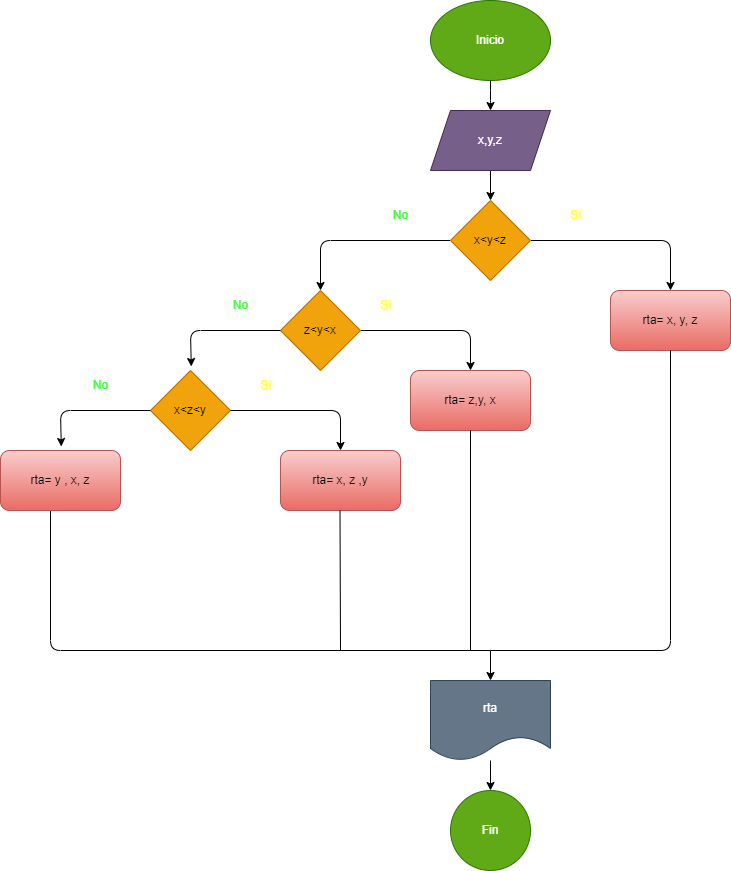

The diagram above was exported from draw.io. Its source (the exported page's mxGraphModel, read from the mxfile embedded in the PNG):
<mxGraphModel dx="1922" dy="568" grid="1" gridSize="10" guides="1" tooltips="1" connect="1" arrows="1" fold="1" page="1" pageScale="1" pageWidth="850" pageHeight="1100" math="0" shadow="0">
  <root>
    <mxCell id="0" />
    <mxCell id="1" parent="0" />
    <mxCell id="2" value="Inicio" style="ellipse;whiteSpace=wrap;html=1;fillColor=#60a917;fontColor=#ffffff;strokeColor=#2D7600;" parent="1" vertex="1">
      <mxGeometry x="280" y="30" width="120" height="80" as="geometry" />
    </mxCell>
    <mxCell id="3" value="" style="endArrow=classic;html=1;exitX=0.5;exitY=1;exitDx=0;exitDy=0;entryX=0.5;entryY=0;entryDx=0;entryDy=0;" parent="1" source="2" target="5" edge="1">
      <mxGeometry width="50" height="50" relative="1" as="geometry">
        <mxPoint x="330" y="220" as="sourcePoint" />
        <mxPoint x="340" y="160" as="targetPoint" />
        <Array as="points">
          <mxPoint x="340" y="130" />
        </Array>
      </mxGeometry>
    </mxCell>
    <mxCell id="7" style="edgeStyle=none;html=1;entryX=0.5;entryY=0;entryDx=0;entryDy=0;" parent="1" source="5" target="6" edge="1">
      <mxGeometry relative="1" as="geometry">
        <mxPoint x="340" y="228" as="targetPoint" />
      </mxGeometry>
    </mxCell>
    <mxCell id="5" value="x,y,z" style="shape=parallelogram;perimeter=parallelogramPerimeter;whiteSpace=wrap;html=1;fixedSize=1;fillColor=#76608a;fontColor=#ffffff;strokeColor=#432D57;" parent="1" vertex="1">
      <mxGeometry x="280" y="140" width="120" height="60" as="geometry" />
    </mxCell>
    <mxCell id="9" style="edgeStyle=none;html=1;" parent="1" source="6" edge="1">
      <mxGeometry relative="1" as="geometry">
        <mxPoint x="520" y="320" as="targetPoint" />
        <Array as="points">
          <mxPoint x="520" y="270" />
        </Array>
      </mxGeometry>
    </mxCell>
    <mxCell id="10" style="edgeStyle=none;html=1;" parent="1" source="6" edge="1">
      <mxGeometry relative="1" as="geometry">
        <mxPoint x="170" y="320" as="targetPoint" />
        <Array as="points">
          <mxPoint x="170" y="270" />
        </Array>
      </mxGeometry>
    </mxCell>
    <mxCell id="6" value="x&amp;lt;y&amp;lt;z" style="rhombus;whiteSpace=wrap;html=1;fillColor=#f0a30a;fontColor=#000000;strokeColor=#BD7000;" parent="1" vertex="1">
      <mxGeometry x="300" y="230" width="80" height="80" as="geometry" />
    </mxCell>
    <mxCell id="11" value="rta= x, y, z" style="rounded=1;whiteSpace=wrap;html=1;fillColor=#f8cecc;strokeColor=#b85450;gradientColor=#ea6b66;" parent="1" vertex="1">
      <mxGeometry x="460" y="320" width="120" height="60" as="geometry" />
    </mxCell>
    <mxCell id="14" style="edgeStyle=none;html=1;" parent="1" source="12" edge="1">
      <mxGeometry relative="1" as="geometry">
        <mxPoint x="320" y="400" as="targetPoint" />
        <Array as="points">
          <mxPoint x="320" y="360" />
        </Array>
      </mxGeometry>
    </mxCell>
    <mxCell id="12" value="z&amp;lt;y&amp;lt;x" style="rhombus;whiteSpace=wrap;html=1;fillColor=#f0a30a;fontColor=#000000;strokeColor=#BD7000;" parent="1" vertex="1">
      <mxGeometry x="130" y="320" width="80" height="80" as="geometry" />
    </mxCell>
    <mxCell id="15" value="rta= z,y, x" style="rounded=1;whiteSpace=wrap;html=1;fillColor=#f8cecc;strokeColor=#b85450;gradientColor=#ea6b66;" parent="1" vertex="1">
      <mxGeometry x="260" y="400" width="120" height="60" as="geometry" />
    </mxCell>
    <mxCell id="17" style="edgeStyle=none;html=1;entryX=0.423;entryY=-0.067;entryDx=0;entryDy=0;entryPerimeter=0;" parent="1" edge="1">
      <mxGeometry relative="1" as="geometry">
        <mxPoint x="40.75999999999999" y="395.98" as="targetPoint" />
        <mxPoint x="130" y="360" as="sourcePoint" />
        <Array as="points">
          <mxPoint x="40" y="360" />
        </Array>
      </mxGeometry>
    </mxCell>
    <mxCell id="18" value="" style="endArrow=none;html=1;" parent="1" edge="1">
      <mxGeometry width="50" height="50" relative="1" as="geometry">
        <mxPoint x="340" y="680" as="sourcePoint" />
        <mxPoint x="-100" y="540" as="targetPoint" />
        <Array as="points">
          <mxPoint x="-100" y="680" />
        </Array>
      </mxGeometry>
    </mxCell>
    <mxCell id="19" value="" style="endArrow=none;html=1;entryX=0.5;entryY=1;entryDx=0;entryDy=0;" parent="1" target="11" edge="1">
      <mxGeometry width="50" height="50" relative="1" as="geometry">
        <mxPoint x="340" y="680" as="sourcePoint" />
        <mxPoint x="50" y="470" as="targetPoint" />
        <Array as="points">
          <mxPoint x="520" y="680" />
        </Array>
      </mxGeometry>
    </mxCell>
    <mxCell id="20" value="" style="endArrow=none;html=1;entryX=0.5;entryY=1;entryDx=0;entryDy=0;" parent="1" target="15" edge="1">
      <mxGeometry width="50" height="50" relative="1" as="geometry">
        <mxPoint x="320" y="680" as="sourcePoint" />
        <mxPoint x="300" y="370" as="targetPoint" />
      </mxGeometry>
    </mxCell>
    <mxCell id="21" value="" style="endArrow=classic;html=1;entryX=0.5;entryY=0;entryDx=0;entryDy=0;" parent="1" target="22" edge="1">
      <mxGeometry width="50" height="50" relative="1" as="geometry">
        <mxPoint x="340" y="680" as="sourcePoint" />
        <mxPoint x="340" y="550" as="targetPoint" />
      </mxGeometry>
    </mxCell>
    <mxCell id="24" value="" style="edgeStyle=none;html=1;" parent="1" source="22" target="23" edge="1">
      <mxGeometry relative="1" as="geometry" />
    </mxCell>
    <mxCell id="22" value="rta" style="shape=document;whiteSpace=wrap;html=1;boundedLbl=1;fillColor=#647687;fontColor=#ffffff;strokeColor=#314354;" parent="1" vertex="1">
      <mxGeometry x="280" y="710" width="120" height="80" as="geometry" />
    </mxCell>
    <mxCell id="23" value="Fin" style="ellipse;whiteSpace=wrap;html=1;aspect=fixed;fillColor=#60a917;fontColor=#ffffff;strokeColor=#2D7600;" parent="1" vertex="1">
      <mxGeometry x="300" y="820" width="80" height="80" as="geometry" />
    </mxCell>
    <mxCell id="25" value="x&amp;lt;z&amp;lt;y" style="rhombus;whiteSpace=wrap;html=1;fillColor=#f0a30a;fontColor=#000000;strokeColor=#BD7000;" vertex="1" parent="1">
      <mxGeometry y="400" width="80" height="80" as="geometry" />
    </mxCell>
    <mxCell id="26" style="edgeStyle=none;html=1;" edge="1" parent="1">
      <mxGeometry relative="1" as="geometry">
        <mxPoint x="190" y="480" as="targetPoint" />
        <Array as="points">
          <mxPoint x="190" y="440" />
        </Array>
        <mxPoint x="80" y="440" as="sourcePoint" />
      </mxGeometry>
    </mxCell>
    <mxCell id="27" style="edgeStyle=none;html=1;entryX=0.423;entryY=-0.067;entryDx=0;entryDy=0;entryPerimeter=0;" edge="1" parent="1">
      <mxGeometry relative="1" as="geometry">
        <mxPoint x="-89.24000000000001" y="475.98" as="targetPoint" />
        <mxPoint y="440" as="sourcePoint" />
        <Array as="points">
          <mxPoint x="-90" y="440" />
        </Array>
      </mxGeometry>
    </mxCell>
    <mxCell id="28" value="rta= x, z ,y" style="rounded=1;whiteSpace=wrap;html=1;fillColor=#f8cecc;strokeColor=#b85450;gradientColor=#ea6b66;" vertex="1" parent="1">
      <mxGeometry x="130" y="480" width="120" height="60" as="geometry" />
    </mxCell>
    <mxCell id="29" value="rta= y , x, z" style="rounded=1;whiteSpace=wrap;html=1;fillColor=#f8cecc;strokeColor=#b85450;gradientColor=#ea6b66;" vertex="1" parent="1">
      <mxGeometry x="-150" y="480" width="120" height="60" as="geometry" />
    </mxCell>
    <mxCell id="30" value="" style="endArrow=none;html=1;entryX=0.5;entryY=1;entryDx=0;entryDy=0;" edge="1" parent="1">
      <mxGeometry width="50" height="50" relative="1" as="geometry">
        <mxPoint x="190" y="680" as="sourcePoint" />
        <mxPoint x="189.5" y="540" as="targetPoint" />
      </mxGeometry>
    </mxCell>
    <mxCell id="31" value="&lt;font color=&quot;#33ff33&quot;&gt;No&lt;/font&gt;" style="text;html=1;align=center;verticalAlign=middle;resizable=0;points=[];autosize=1;strokeColor=none;fillColor=none;" vertex="1" parent="1">
      <mxGeometry x="230" y="230" width="40" height="30" as="geometry" />
    </mxCell>
    <mxCell id="32" value="&lt;font color=&quot;#33ff33&quot;&gt;No&lt;/font&gt;" style="text;html=1;align=center;verticalAlign=middle;resizable=0;points=[];autosize=1;strokeColor=none;fillColor=none;" vertex="1" parent="1">
      <mxGeometry x="70" y="320" width="40" height="30" as="geometry" />
    </mxCell>
    <mxCell id="33" value="&lt;font color=&quot;#33ff33&quot;&gt;No&lt;/font&gt;" style="text;html=1;align=center;verticalAlign=middle;resizable=0;points=[];autosize=1;strokeColor=none;fillColor=none;" vertex="1" parent="1">
      <mxGeometry x="-70" y="400" width="40" height="30" as="geometry" />
    </mxCell>
    <mxCell id="34" value="&lt;font color=&quot;#ffff33&quot;&gt;Si&lt;/font&gt;" style="text;html=1;align=center;verticalAlign=middle;resizable=0;points=[];autosize=1;strokeColor=none;fillColor=none;" vertex="1" parent="1">
      <mxGeometry x="410" y="230" width="30" height="30" as="geometry" />
    </mxCell>
    <mxCell id="35" value="&lt;font color=&quot;#ffff33&quot;&gt;Si&lt;/font&gt;" style="text;html=1;align=center;verticalAlign=middle;resizable=0;points=[];autosize=1;strokeColor=none;fillColor=none;" vertex="1" parent="1">
      <mxGeometry x="220" y="320" width="30" height="30" as="geometry" />
    </mxCell>
    <mxCell id="36" value="&lt;font color=&quot;#ffff33&quot;&gt;Si&lt;/font&gt;" style="text;html=1;align=center;verticalAlign=middle;resizable=0;points=[];autosize=1;strokeColor=none;fillColor=none;" vertex="1" parent="1">
      <mxGeometry x="100" y="400" width="30" height="30" as="geometry" />
    </mxCell>
  </root>
</mxGraphModel>